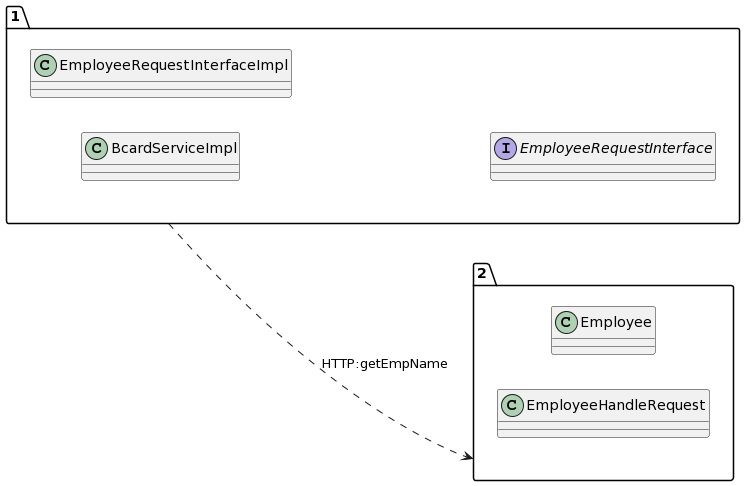

The diagram above was rendered by PlantUML. Its source (embedded in the PNG):
@startuml
allow_mixing
left to right direction
package "1"{
class BcardServiceImpl
class EmployeeRequestInterfaceImpl
interface EmployeeRequestInterface

}
package "2"{
class Employee
class EmployeeHandleRequest

}
"1" ..> "2":HTTP:getEmpName
@enduml